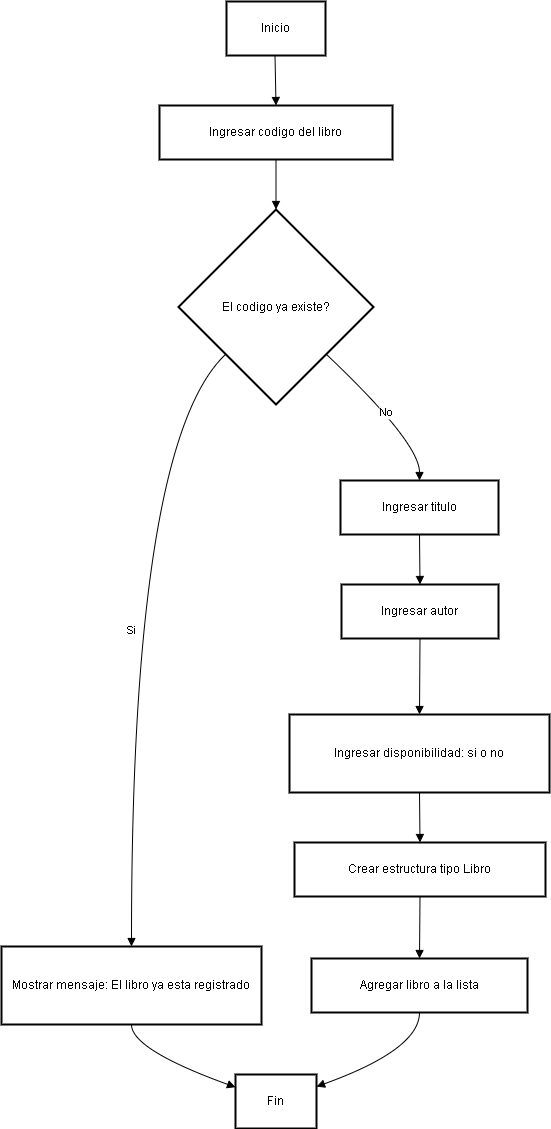

The diagram above was exported from draw.io. Its source (the exported page's mxGraphModel, read from the mxfile embedded in the PNG):
<mxGraphModel dx="1457" dy="775" grid="1" gridSize="10" guides="1" tooltips="1" connect="1" arrows="1" fold="1" page="1" pageScale="1" pageWidth="827" pageHeight="1169" math="0" shadow="0">
  <root>
    <mxCell id="0" />
    <mxCell id="1" parent="0" />
    <mxCell id="ggoRbP_xL8DAdlmM4gQG-21" value="Inicio" style="whiteSpace=wrap;strokeWidth=2;" parent="1" vertex="1">
      <mxGeometry x="245" y="370" width="99" height="54" as="geometry" />
    </mxCell>
    <mxCell id="ggoRbP_xL8DAdlmM4gQG-22" value="Ingresar codigo del libro" style="whiteSpace=wrap;strokeWidth=2;" parent="1" vertex="1">
      <mxGeometry x="178" y="474" width="233" height="54" as="geometry" />
    </mxCell>
    <mxCell id="ggoRbP_xL8DAdlmM4gQG-23" value="El codigo ya existe?" style="rhombus;strokeWidth=2;whiteSpace=wrap;" parent="1" vertex="1">
      <mxGeometry x="197" y="578" width="195" height="195" as="geometry" />
    </mxCell>
    <mxCell id="ggoRbP_xL8DAdlmM4gQG-24" value="Mostrar mensaje: El libro ya esta registrado" style="whiteSpace=wrap;strokeWidth=2;" parent="1" vertex="1">
      <mxGeometry x="20" y="1315" width="260" height="78" as="geometry" />
    </mxCell>
    <mxCell id="ggoRbP_xL8DAdlmM4gQG-25" value="Fin" style="whiteSpace=wrap;strokeWidth=2;" parent="1" vertex="1">
      <mxGeometry x="254" y="1443" width="81" height="54" as="geometry" />
    </mxCell>
    <mxCell id="ggoRbP_xL8DAdlmM4gQG-26" value="Ingresar titulo" style="whiteSpace=wrap;strokeWidth=2;" parent="1" vertex="1">
      <mxGeometry x="359" y="849" width="158" height="54" as="geometry" />
    </mxCell>
    <mxCell id="ggoRbP_xL8DAdlmM4gQG-27" value="Ingresar autor" style="whiteSpace=wrap;strokeWidth=2;" parent="1" vertex="1">
      <mxGeometry x="360" y="953" width="157" height="54" as="geometry" />
    </mxCell>
    <mxCell id="ggoRbP_xL8DAdlmM4gQG-28" value="Ingresar disponibilidad: si o no" style="whiteSpace=wrap;strokeWidth=2;" parent="1" vertex="1">
      <mxGeometry x="308" y="1083" width="260" height="78" as="geometry" />
    </mxCell>
    <mxCell id="ggoRbP_xL8DAdlmM4gQG-29" value="Crear estructura tipo Libro" style="whiteSpace=wrap;strokeWidth=2;" parent="1" vertex="1">
      <mxGeometry x="313" y="1211" width="251" height="54" as="geometry" />
    </mxCell>
    <mxCell id="ggoRbP_xL8DAdlmM4gQG-30" value="Agregar libro a la lista" style="whiteSpace=wrap;strokeWidth=2;" parent="1" vertex="1">
      <mxGeometry x="330" y="1327" width="216" height="54" as="geometry" />
    </mxCell>
    <mxCell id="ggoRbP_xL8DAdlmM4gQG-31" value="" style="curved=1;startArrow=none;endArrow=block;exitX=0.49;exitY=1;entryX=0.5;entryY=0;rounded=0;" parent="1" source="ggoRbP_xL8DAdlmM4gQG-21" target="ggoRbP_xL8DAdlmM4gQG-22" edge="1">
      <mxGeometry relative="1" as="geometry">
        <Array as="points" />
      </mxGeometry>
    </mxCell>
    <mxCell id="ggoRbP_xL8DAdlmM4gQG-32" value="" style="curved=1;startArrow=none;endArrow=block;exitX=0.5;exitY=1;entryX=0.5;entryY=0;rounded=0;" parent="1" source="ggoRbP_xL8DAdlmM4gQG-22" target="ggoRbP_xL8DAdlmM4gQG-23" edge="1">
      <mxGeometry relative="1" as="geometry">
        <Array as="points" />
      </mxGeometry>
    </mxCell>
    <mxCell id="ggoRbP_xL8DAdlmM4gQG-33" value="Si" style="curved=1;startArrow=none;endArrow=block;exitX=0;exitY=0.97;entryX=0.5;entryY=0;rounded=0;" parent="1" source="ggoRbP_xL8DAdlmM4gQG-23" target="ggoRbP_xL8DAdlmM4gQG-24" edge="1">
      <mxGeometry relative="1" as="geometry">
        <Array as="points">
          <mxPoint x="150" y="811" />
        </Array>
      </mxGeometry>
    </mxCell>
    <mxCell id="ggoRbP_xL8DAdlmM4gQG-34" value="" style="curved=1;startArrow=none;endArrow=block;exitX=0.5;exitY=1;entryX=-0.01;entryY=0.23;rounded=0;" parent="1" source="ggoRbP_xL8DAdlmM4gQG-24" target="ggoRbP_xL8DAdlmM4gQG-25" edge="1">
      <mxGeometry relative="1" as="geometry">
        <Array as="points">
          <mxPoint x="150" y="1418" />
        </Array>
      </mxGeometry>
    </mxCell>
    <mxCell id="ggoRbP_xL8DAdlmM4gQG-35" value="No" style="curved=1;startArrow=none;endArrow=block;exitX=1;exitY=0.97;entryX=0.5;entryY=0;rounded=0;" parent="1" source="ggoRbP_xL8DAdlmM4gQG-23" target="ggoRbP_xL8DAdlmM4gQG-26" edge="1">
      <mxGeometry relative="1" as="geometry">
        <Array as="points">
          <mxPoint x="438" y="811" />
        </Array>
      </mxGeometry>
    </mxCell>
    <mxCell id="ggoRbP_xL8DAdlmM4gQG-36" value="" style="curved=1;startArrow=none;endArrow=block;exitX=0.5;exitY=1;entryX=0.5;entryY=0;rounded=0;" parent="1" source="ggoRbP_xL8DAdlmM4gQG-26" target="ggoRbP_xL8DAdlmM4gQG-27" edge="1">
      <mxGeometry relative="1" as="geometry">
        <Array as="points" />
      </mxGeometry>
    </mxCell>
    <mxCell id="ggoRbP_xL8DAdlmM4gQG-37" value="" style="curved=1;startArrow=none;endArrow=block;exitX=0.5;exitY=1;entryX=0.5;entryY=0;rounded=0;" parent="1" source="ggoRbP_xL8DAdlmM4gQG-27" target="ggoRbP_xL8DAdlmM4gQG-28" edge="1">
      <mxGeometry relative="1" as="geometry">
        <Array as="points" />
      </mxGeometry>
    </mxCell>
    <mxCell id="ggoRbP_xL8DAdlmM4gQG-38" value="" style="curved=1;startArrow=none;endArrow=block;exitX=0.5;exitY=1;entryX=0.5;entryY=0;rounded=0;" parent="1" source="ggoRbP_xL8DAdlmM4gQG-28" target="ggoRbP_xL8DAdlmM4gQG-29" edge="1">
      <mxGeometry relative="1" as="geometry">
        <Array as="points" />
      </mxGeometry>
    </mxCell>
    <mxCell id="ggoRbP_xL8DAdlmM4gQG-39" value="" style="curved=1;startArrow=none;endArrow=block;exitX=0.5;exitY=1;entryX=0.5;entryY=0;rounded=0;" parent="1" source="ggoRbP_xL8DAdlmM4gQG-29" target="ggoRbP_xL8DAdlmM4gQG-30" edge="1">
      <mxGeometry relative="1" as="geometry">
        <Array as="points" />
      </mxGeometry>
    </mxCell>
    <mxCell id="ggoRbP_xL8DAdlmM4gQG-40" value="" style="curved=1;startArrow=none;endArrow=block;exitX=0.5;exitY=1;entryX=0.99;entryY=0.23;rounded=0;" parent="1" source="ggoRbP_xL8DAdlmM4gQG-30" target="ggoRbP_xL8DAdlmM4gQG-25" edge="1">
      <mxGeometry relative="1" as="geometry">
        <Array as="points">
          <mxPoint x="438" y="1418" />
        </Array>
      </mxGeometry>
    </mxCell>
  </root>
</mxGraphModel>